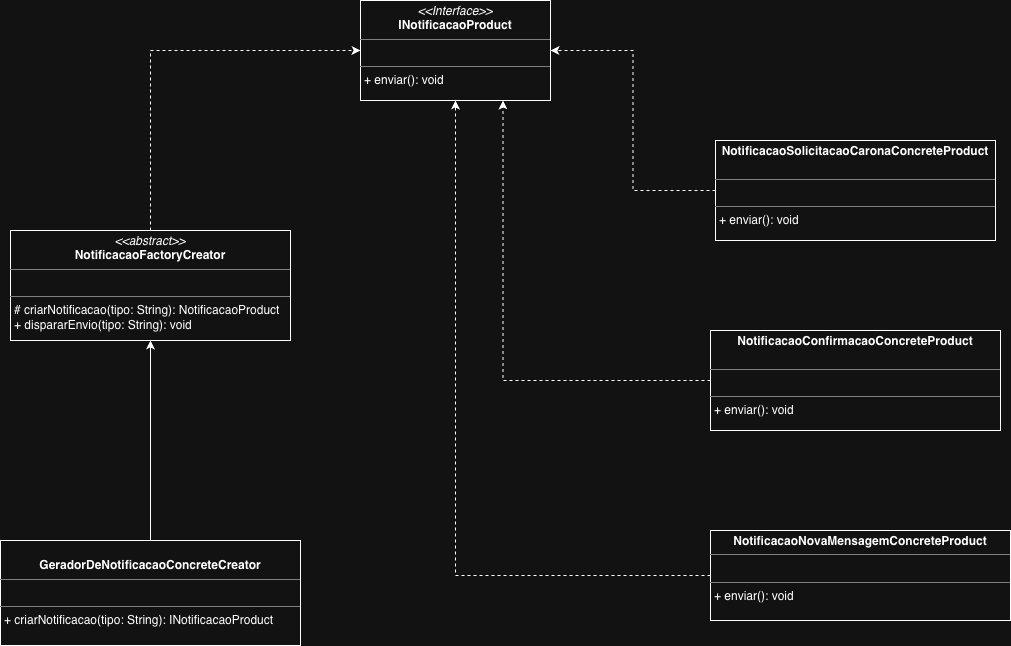

The diagram above was exported from draw.io. Its source (the exported page's mxGraphModel, read from the mxfile embedded in the PNG):
<mxGraphModel dx="149" dy="576" grid="1" gridSize="10" guides="1" tooltips="1" connect="1" arrows="1" fold="1" page="1" pageScale="1" pageWidth="827" pageHeight="1169" math="0" shadow="0">
  <root>
    <mxCell id="0" />
    <mxCell id="1" parent="0" />
    <mxCell id="ZK0M34dnLkQ1Su-PL-uA-3" value="&lt;p style=&quot;margin:0px;margin-top:4px;text-align:center;&quot;&gt;&lt;i&gt;&amp;lt;&amp;lt;Interface&amp;gt;&amp;gt;&lt;/i&gt;&lt;br&gt;&lt;b&gt;INotificacaoProduct&lt;/b&gt;&lt;/p&gt;&lt;hr size=&quot;1&quot; style=&quot;border-style:solid;&quot;&gt;&lt;p style=&quot;margin:0px;margin-left:4px;&quot;&gt;&lt;br&gt;&lt;/p&gt;&lt;hr size=&quot;1&quot; style=&quot;border-style:solid;&quot;&gt;&lt;p style=&quot;margin:0px;margin-left:4px;&quot;&gt;+ enviar(): void&lt;br&gt;&lt;br&gt;&lt;/p&gt;" style="verticalAlign=top;align=left;overflow=fill;html=1;whiteSpace=wrap;" parent="1" vertex="1">
      <mxGeometry x="1230" y="60" width="190" height="100" as="geometry" />
    </mxCell>
    <mxCell id="ZK0M34dnLkQ1Su-PL-uA-5" style="edgeStyle=orthogonalEdgeStyle;rounded=0;orthogonalLoop=1;jettySize=auto;html=1;exitX=0.5;exitY=1;exitDx=0;exitDy=0;" parent="1" source="ZK0M34dnLkQ1Su-PL-uA-3" target="ZK0M34dnLkQ1Su-PL-uA-3" edge="1">
      <mxGeometry relative="1" as="geometry" />
    </mxCell>
    <mxCell id="ZK0M34dnLkQ1Su-PL-uA-7" style="edgeStyle=orthogonalEdgeStyle;rounded=0;orthogonalLoop=1;jettySize=auto;html=1;exitX=0.5;exitY=0;exitDx=0;exitDy=0;entryX=0;entryY=0.5;entryDx=0;entryDy=0;dashed=1;" parent="1" source="ZK0M34dnLkQ1Su-PL-uA-6" target="ZK0M34dnLkQ1Su-PL-uA-3" edge="1">
      <mxGeometry relative="1" as="geometry" />
    </mxCell>
    <mxCell id="ZK0M34dnLkQ1Su-PL-uA-6" value="&lt;p style=&quot;margin:0px;margin-top:4px;text-align:center;&quot;&gt;&lt;i&gt;&amp;lt;&amp;lt;abstract&amp;gt;&amp;gt;&lt;/i&gt;&lt;br&gt;&lt;b&gt;NotificacaoFactoryCreator&lt;/b&gt;&lt;/p&gt;&lt;hr size=&quot;1&quot; style=&quot;border-style:solid;&quot;&gt;&lt;p style=&quot;margin:0px;margin-left:4px;&quot;&gt;&lt;br&gt;&lt;/p&gt;&lt;hr size=&quot;1&quot; style=&quot;border-style:solid;&quot;&gt;&lt;p style=&quot;margin:0px;margin-left:4px;&quot;&gt;# criarNotificacao(tipo: String): NotificacaoProduct&lt;/p&gt;&lt;p style=&quot;margin:0px;margin-left:4px;&quot;&gt;+ dispararEnvio(tipo: String): void&lt;/p&gt;" style="verticalAlign=top;align=left;overflow=fill;html=1;whiteSpace=wrap;" parent="1" vertex="1">
      <mxGeometry x="880" y="290" width="280" height="110" as="geometry" />
    </mxCell>
    <mxCell id="ZK0M34dnLkQ1Su-PL-uA-10" style="edgeStyle=orthogonalEdgeStyle;rounded=0;orthogonalLoop=1;jettySize=auto;html=1;exitX=0.5;exitY=0;exitDx=0;exitDy=0;entryX=0.5;entryY=1;entryDx=0;entryDy=0;" parent="1" source="ZK0M34dnLkQ1Su-PL-uA-8" target="ZK0M34dnLkQ1Su-PL-uA-6" edge="1">
      <mxGeometry relative="1" as="geometry" />
    </mxCell>
    <mxCell id="ZK0M34dnLkQ1Su-PL-uA-8" value="&lt;p style=&quot;margin:0px;margin-top:4px;text-align:center;&quot;&gt;&lt;br&gt;&lt;b&gt;GeradorDeNotificacaoConcreteCreator&lt;/b&gt;&lt;/p&gt;&lt;hr size=&quot;1&quot; style=&quot;border-style:solid;&quot;&gt;&lt;p style=&quot;margin:0px;margin-left:4px;&quot;&gt;&lt;br&gt;&lt;/p&gt;&lt;hr size=&quot;1&quot; style=&quot;border-style:solid;&quot;&gt;&lt;p style=&quot;margin:0px;margin-left:4px;&quot;&gt;+ criarNotificacao(tipo: String): INotificacaoProduct&lt;br&gt;&lt;/p&gt;" style="verticalAlign=top;align=left;overflow=fill;html=1;whiteSpace=wrap;" parent="1" vertex="1">
      <mxGeometry x="870" y="600" width="300" height="105" as="geometry" />
    </mxCell>
    <mxCell id="ZK0M34dnLkQ1Su-PL-uA-17" style="edgeStyle=orthogonalEdgeStyle;rounded=0;orthogonalLoop=1;jettySize=auto;html=1;exitX=0;exitY=0.5;exitDx=0;exitDy=0;entryX=0.5;entryY=1;entryDx=0;entryDy=0;dashed=1;" parent="1" source="ZK0M34dnLkQ1Su-PL-uA-11" target="ZK0M34dnLkQ1Su-PL-uA-3" edge="1">
      <mxGeometry relative="1" as="geometry" />
    </mxCell>
    <mxCell id="ZK0M34dnLkQ1Su-PL-uA-11" value="&lt;p style=&quot;margin:0px;margin-top:4px;text-align:center;&quot;&gt;&lt;b&gt;NotificacaoNovaMensagemConcreteProduct&lt;/b&gt;&lt;/p&gt;&lt;hr size=&quot;1&quot; style=&quot;border-style:solid;&quot;&gt;&lt;p style=&quot;margin:0px;margin-left:4px;&quot;&gt;&lt;br&gt;&lt;/p&gt;&lt;hr size=&quot;1&quot; style=&quot;border-style:solid;&quot;&gt;&lt;p style=&quot;margin:0px;margin-left:4px;&quot;&gt;+ enviar(): void&lt;br&gt;&lt;br&gt;&lt;/p&gt;" style="verticalAlign=top;align=left;overflow=fill;html=1;whiteSpace=wrap;" parent="1" vertex="1">
      <mxGeometry x="1580" y="590" width="300" height="90" as="geometry" />
    </mxCell>
    <mxCell id="ZK0M34dnLkQ1Su-PL-uA-16" style="edgeStyle=orthogonalEdgeStyle;rounded=0;orthogonalLoop=1;jettySize=auto;html=1;exitX=0;exitY=0.5;exitDx=0;exitDy=0;entryX=0.75;entryY=1;entryDx=0;entryDy=0;dashed=1;" parent="1" source="ZK0M34dnLkQ1Su-PL-uA-12" target="ZK0M34dnLkQ1Su-PL-uA-3" edge="1">
      <mxGeometry relative="1" as="geometry" />
    </mxCell>
    <mxCell id="ZK0M34dnLkQ1Su-PL-uA-12" value="&lt;p style=&quot;margin:0px;margin-top:4px;text-align:center;&quot;&gt;&lt;b style=&quot;background-color: transparent; color: light-dark(rgb(0, 0, 0), rgb(255, 255, 255));&quot;&gt;NotificacaoConfirmacaoConcreteProduct&lt;/b&gt;&lt;/p&gt;&lt;div&gt;&lt;b style=&quot;background-color: transparent; color: light-dark(rgb(0, 0, 0), rgb(255, 255, 255));&quot;&gt;&lt;br&gt;&lt;/b&gt;&lt;/div&gt;&lt;hr size=&quot;1&quot; style=&quot;border-style:solid;&quot;&gt;&lt;p style=&quot;margin:0px;margin-left:4px;&quot;&gt;&lt;br&gt;&lt;/p&gt;&lt;hr size=&quot;1&quot; style=&quot;border-style:solid;&quot;&gt;&lt;p style=&quot;margin:0px;margin-left:4px;&quot;&gt;+ enviar(): void&lt;br&gt;&lt;br&gt;&lt;/p&gt;" style="verticalAlign=top;align=left;overflow=fill;html=1;whiteSpace=wrap;" parent="1" vertex="1">
      <mxGeometry x="1580" y="390" width="290" height="100" as="geometry" />
    </mxCell>
    <mxCell id="ZK0M34dnLkQ1Su-PL-uA-15" style="edgeStyle=orthogonalEdgeStyle;rounded=0;orthogonalLoop=1;jettySize=auto;html=1;exitX=0;exitY=0.5;exitDx=0;exitDy=0;entryX=1;entryY=0.5;entryDx=0;entryDy=0;dashed=1;" parent="1" source="ZK0M34dnLkQ1Su-PL-uA-14" target="ZK0M34dnLkQ1Su-PL-uA-3" edge="1">
      <mxGeometry relative="1" as="geometry" />
    </mxCell>
    <mxCell id="ZK0M34dnLkQ1Su-PL-uA-14" value="&lt;p style=&quot;margin:0px;margin-top:4px;text-align:center;&quot;&gt;&lt;b style=&quot;background-color: transparent; color: light-dark(rgb(0, 0, 0), rgb(255, 255, 255));&quot;&gt;NotificacaoSolicitacaoCaronaConcreteProduct&lt;/b&gt;&lt;/p&gt;&lt;div&gt;&lt;b style=&quot;background-color: transparent; color: light-dark(rgb(0, 0, 0), rgb(255, 255, 255));&quot;&gt;&lt;br&gt;&lt;/b&gt;&lt;/div&gt;&lt;hr size=&quot;1&quot; style=&quot;border-style:solid;&quot;&gt;&lt;p style=&quot;margin:0px;margin-left:4px;&quot;&gt;&lt;br&gt;&lt;/p&gt;&lt;hr size=&quot;1&quot; style=&quot;border-style:solid;&quot;&gt;&lt;p style=&quot;margin:0px;margin-left:4px;&quot;&gt;+ enviar(): void&lt;br&gt;&lt;br&gt;&lt;/p&gt;" style="verticalAlign=top;align=left;overflow=fill;html=1;whiteSpace=wrap;" parent="1" vertex="1">
      <mxGeometry x="1585" y="200" width="280" height="100" as="geometry" />
    </mxCell>
  </root>
</mxGraphModel>